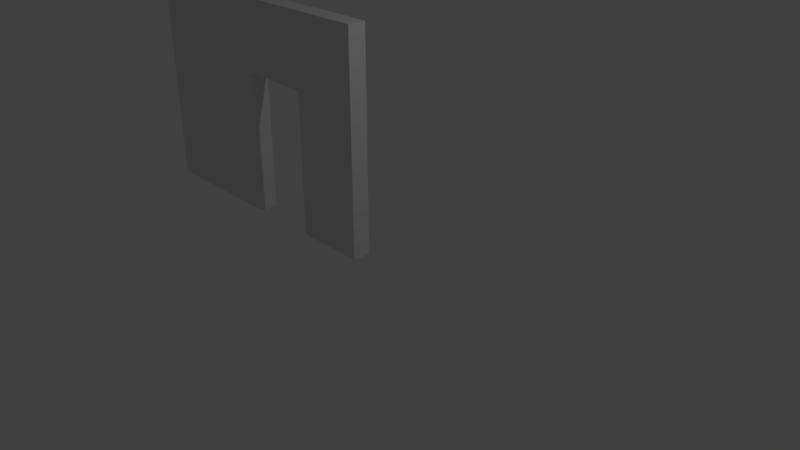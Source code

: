 # Source: Sm_Wall_Door.blend  (saved by Blender 2.78.0; exported with 4.5.12 LTS)
import bpy
from mathutils import Matrix  # noqa: F401  (used for matrix-valued properties, if any)

bpy.ops.wm.read_factory_settings(use_empty=True)
scene = bpy.context.scene
scene.name = 'Scene'

# ---- collections
col_collection_1 = bpy.data.collections.new('Collection 1'); scene.collection.children.link(col_collection_1)

# ---- world
world_world = bpy.data.worlds.new('World'); scene.world = world_world
world_world.color = (0.05088, 0.05088, 0.05088)
world_world.use_sun_shadow = False
world_world.sun_shadow_jitter_overblur = 0.0
world_world.cycles.sampling_method = 'MANUAL'

# ---- cameras
cam_camera = bpy.data.cameras.new('Camera')
cam_camera.clip_end = 100.0
cam_camera.lens = 35.0
cam_camera.sensor_width = 32.0
cam_camera.sensor_height = 18.0
cam_camera.ortho_scale = 7.314
cam_camera.dof.focus_distance = 0.0
cam_camera.dof.aperture_fstop = 128.0

# ---- lights
light_lamp = bpy.data.lights.new('Lamp', 'POINT')
light_lamp.transmission_factor = 0.0
light_lamp.cutoff_distance = 30.0
light_lamp.energy = 100.0
light_lamp.shadow_buffer_clip_start = 1.001
light_lamp.shadow_soft_size = 0.1
light_lamp.shadow_maximum_resolution = 0.006
light_lamp.use_absolute_resolution = True

# ---- meshes
me_sm_wall_door3x4x0_25 = bpy.data.meshes.new('Sm_Wall_Door3x4x0.25')
me_sm_wall_door3x4x0_25.from_pydata([(0.0, 0.0, 0.25), (0.0, 0.0, 0.0), (0.0, 1.0, 0.0), (2.0, 1.0, 0.0), (2.0, 2.0, 0.0), (0.0, 2.0, 0.0), (0.0, 4.0, 0.0), (3.0, 4.0, 0.0), (3.0, 0.0, 0.0), (0.0, 1.0, 0.25), (2.0, 1.0, 0.25), (2.0, 2.0, 0.25), (0.0, 2.0, 0.25), (0.0, 4.0, 0.25), (3.0, 4.0, 0.25), (3.0, 0.0, 0.25)], [], [(1, 2, 3, 4, 5, 6, 7, 8), (0, 15, 14, 13, 12, 11, 10, 9), (8, 7, 14, 15), (6, 5, 12, 13), (4, 3, 10, 11), (2, 1, 0, 9), (1, 8, 15, 0), (7, 6, 13, 14), (5, 4, 11, 12), (3, 2, 9, 10)])
me_sm_wall_door3x4x0_25.use_remesh_preserve_volume = False
me_sm_wall_door3x4x0_25.use_remesh_preserve_attributes = False
me_sm_wall_door3x4x0_25.use_mirror_vertex_groups = False
me_sm_wall_door3x4x0_25.update()

# ---- objects
ob_sm_wall_door3x4x0_25 = bpy.data.objects.new('Sm_Wall_Door3x4x0.25', me_sm_wall_door3x4x0_25)
ob_lamp = bpy.data.objects.new('Lamp', light_lamp)
ob_camera = bpy.data.objects.new('Camera', cam_camera)

# ---- transforms, parenting, visibility, modifiers, constraints
ob_sm_wall_door3x4x0_25.location = (0.0, 0.0, 0.0)
ob_sm_wall_door3x4x0_25.rotation_euler = (1.571, -1.571, 0.0)
ob_sm_wall_door3x4x0_25.lineart.crease_threshold = 0.0
ob_lamp.location = (4.076, 1.005, 5.904)
ob_lamp.rotation_euler = (0.6503, 0.05522, 1.866)
ob_lamp.lock_rotations_4d = False
ob_lamp.empty_display_type = 'ARROWS'
ob_lamp.color = (0.0, 0.0, 0.0, 0.0)
ob_lamp.lineart.crease_threshold = 0.0
ob_camera.location = (7.481, -6.508, 5.344)
ob_camera.rotation_euler = (1.109, 0.0, 0.8149)
ob_camera.lock_rotations_4d = False
ob_camera.empty_display_type = 'ARROWS'
ob_camera.color = (0.0, 0.0, 0.0, 0.0)
ob_camera.display_type = 'WIRE'
ob_camera.lineart.crease_threshold = 0.0

# ---- collection membership
col_collection_1.objects.link(ob_sm_wall_door3x4x0_25)
col_collection_1.objects.link(ob_lamp)
col_collection_1.objects.link(ob_camera)

# ---- scene / render settings (as saved in the file)
scene.camera = ob_camera
scene.frame_start = 1; scene.frame_end = 250; scene.frame_set(1)
scene.render.engine = 'BLENDER_EEVEE_NEXT'
scene.render.resolution_percentage = 50
scene.render.dither_intensity = 0.0
scene.cycles.use_denoising = False
scene.cycles.samples = 128
scene.cycles.sampling_pattern = 'TABULATED_SOBOL'
scene.cycles.light_sampling_threshold = 0.0
scene.cycles.use_adaptive_sampling = False
scene.cycles.use_light_tree = False
scene.cycles.blur_glossy = 0.0
scene.cycles.sample_clamp_indirect = 0.0
scene.view_settings.view_transform = 'Standard'
bpy.context.view_layer.update()

